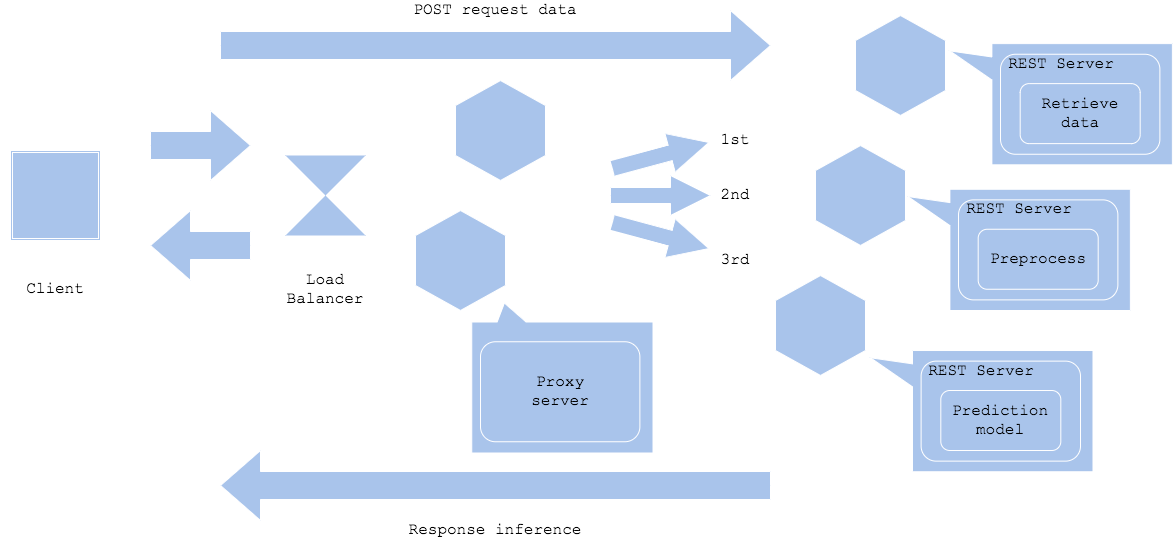

The diagram above was exported from draw.io. Its source (the exported page's mxGraphModel, read from the mxfile embedded in the PNG):
<mxGraphModel dx="2067" dy="792" grid="1" gridSize="10" guides="1" tooltips="1" connect="1" arrows="1" fold="1" page="1" pageScale="1" pageWidth="827" pageHeight="1169" math="0" shadow="0">
  <root>
    <mxCell id="u2Rkwp56Ty-_-L8MQ5sg-0" />
    <mxCell id="u2Rkwp56Ty-_-L8MQ5sg-1" parent="u2Rkwp56Ty-_-L8MQ5sg-0" />
    <mxCell id="u2Rkwp56Ty-_-L8MQ5sg-2" value="" style="shape=ext;double=1;whiteSpace=wrap;html=1;aspect=fixed;fillColor=#A9C4EB;strokeColor=#FFFFFF;" vertex="1" parent="u2Rkwp56Ty-_-L8MQ5sg-1">
      <mxGeometry x="-280" y="280" width="90" height="90" as="geometry" />
    </mxCell>
    <mxCell id="u2Rkwp56Ty-_-L8MQ5sg-3" value="" style="html=1;shadow=0;dashed=0;align=center;verticalAlign=middle;shape=mxgraph.arrows2.arrow;dy=0.6;dx=40;notch=0;strokeColor=#FFFFFF;fillColor=#A9C4EB;" vertex="1" parent="u2Rkwp56Ty-_-L8MQ5sg-1">
      <mxGeometry x="-70" y="140" width="550" height="70" as="geometry" />
    </mxCell>
    <mxCell id="u2Rkwp56Ty-_-L8MQ5sg-5" value="&lt;font face=&quot;Courier New&quot; style=&quot;font-size: 16px&quot;&gt;Client&lt;br&gt;&lt;/font&gt;" style="text;html=1;strokeColor=none;fillColor=none;align=center;verticalAlign=middle;whiteSpace=wrap;rounded=0;" vertex="1" parent="u2Rkwp56Ty-_-L8MQ5sg-1">
      <mxGeometry x="-290" y="409.38" width="110" height="20" as="geometry" />
    </mxCell>
    <mxCell id="u2Rkwp56Ty-_-L8MQ5sg-6" value="" style="shape=hexagon;perimeter=hexagonPerimeter2;whiteSpace=wrap;html=1;strokeColor=#FFFFFF;fillColor=#A9C4EB;rotation=-90;" vertex="1" parent="u2Rkwp56Ty-_-L8MQ5sg-1">
      <mxGeometry x="560" y="150" width="100" height="90" as="geometry" />
    </mxCell>
    <mxCell id="u2Rkwp56Ty-_-L8MQ5sg-7" value="" style="shape=hexagon;perimeter=hexagonPerimeter2;whiteSpace=wrap;html=1;strokeColor=#FFFFFF;fillColor=#A9C4EB;rotation=-90;" vertex="1" parent="u2Rkwp56Ty-_-L8MQ5sg-1">
      <mxGeometry x="520" y="280" width="100" height="90" as="geometry" />
    </mxCell>
    <mxCell id="u2Rkwp56Ty-_-L8MQ5sg-8" value="" style="shape=hexagon;perimeter=hexagonPerimeter2;whiteSpace=wrap;html=1;strokeColor=#FFFFFF;fillColor=#A9C4EB;rotation=-90;" vertex="1" parent="u2Rkwp56Ty-_-L8MQ5sg-1">
      <mxGeometry x="480" y="410" width="100" height="90" as="geometry" />
    </mxCell>
    <mxCell id="u2Rkwp56Ty-_-L8MQ5sg-9" value="" style="shape=callout;whiteSpace=wrap;html=1;perimeter=calloutPerimeter;strokeColor=#FFFFFF;fillColor=#A9C4EB;position2=0.06;size=42;position=0.11;base=23;rotation=90;" vertex="1" parent="u2Rkwp56Ty-_-L8MQ5sg-1">
      <mxGeometry x="630.62" y="429.38" width="121.25" height="222.5" as="geometry" />
    </mxCell>
    <mxCell id="u2Rkwp56Ty-_-L8MQ5sg-10" value="" style="rounded=1;whiteSpace=wrap;html=1;fillColor=#A9C4EB;strokeColor=#FFFFFF;" vertex="1" parent="u2Rkwp56Ty-_-L8MQ5sg-1">
      <mxGeometry x="630.62" y="490.63" width="159.38" height="100" as="geometry" />
    </mxCell>
    <mxCell id="u2Rkwp56Ty-_-L8MQ5sg-11" value="REST Server" style="text;html=1;strokeColor=none;fillColor=none;align=center;verticalAlign=middle;whiteSpace=wrap;rounded=0;fontFamily=Courier New;fontSize=16;" vertex="1" parent="u2Rkwp56Ty-_-L8MQ5sg-1">
      <mxGeometry x="636.25" y="490.63" width="110" height="20" as="geometry" />
    </mxCell>
    <mxCell id="u2Rkwp56Ty-_-L8MQ5sg-12" value="" style="rounded=1;whiteSpace=wrap;html=1;fillColor=#A9C4EB;strokeColor=#FFFFFF;" vertex="1" parent="u2Rkwp56Ty-_-L8MQ5sg-1">
      <mxGeometry x="650.31" y="520" width="120" height="60" as="geometry" />
    </mxCell>
    <mxCell id="u2Rkwp56Ty-_-L8MQ5sg-13" value="Prediction model" style="text;html=1;strokeColor=none;fillColor=none;align=center;verticalAlign=middle;whiteSpace=wrap;rounded=0;fontFamily=Courier New;fontSize=16;" vertex="1" parent="u2Rkwp56Ty-_-L8MQ5sg-1">
      <mxGeometry x="655.31" y="540" width="110" height="20" as="geometry" />
    </mxCell>
    <mxCell id="u2Rkwp56Ty-_-L8MQ5sg-14" value="&lt;font face=&quot;Courier New&quot; style=&quot;font-size: 16px&quot;&gt;POST request data&lt;br&gt;&lt;/font&gt;" style="text;html=1;strokeColor=none;fillColor=none;align=center;verticalAlign=middle;whiteSpace=wrap;rounded=0;" vertex="1" parent="u2Rkwp56Ty-_-L8MQ5sg-1">
      <mxGeometry x="54.99999999999999" y="130" width="300" height="20" as="geometry" />
    </mxCell>
    <mxCell id="u2Rkwp56Ty-_-L8MQ5sg-16" value="&lt;font face=&quot;Courier New&quot; style=&quot;font-size: 16px&quot;&gt;Response inference&lt;/font&gt;" style="text;html=1;strokeColor=none;fillColor=none;align=center;verticalAlign=middle;whiteSpace=wrap;rounded=0;" vertex="1" parent="u2Rkwp56Ty-_-L8MQ5sg-1">
      <mxGeometry x="90" y="650" width="230" height="20" as="geometry" />
    </mxCell>
    <mxCell id="u2Rkwp56Ty-_-L8MQ5sg-17" value="" style="html=1;shadow=0;dashed=0;align=center;verticalAlign=middle;shape=mxgraph.arrows2.arrow;dy=0.6;dx=40;notch=0;strokeColor=#FFFFFF;fillColor=#A9C4EB;" vertex="1" parent="u2Rkwp56Ty-_-L8MQ5sg-1">
      <mxGeometry x="-140" y="240" width="100" height="70" as="geometry" />
    </mxCell>
    <mxCell id="u2Rkwp56Ty-_-L8MQ5sg-18" value="" style="html=1;shadow=0;dashed=0;align=center;verticalAlign=middle;shape=mxgraph.arrows2.arrow;dy=0.6;dx=40;notch=0;strokeColor=#FFFFFF;fillColor=#A9C4EB;rotation=-180;" vertex="1" parent="u2Rkwp56Ty-_-L8MQ5sg-1">
      <mxGeometry x="-140" y="340" width="100" height="70" as="geometry" />
    </mxCell>
    <mxCell id="u2Rkwp56Ty-_-L8MQ5sg-19" value="" style="shape=collate;whiteSpace=wrap;html=1;fillColor=#A9C4EB;strokeColor=none;" vertex="1" parent="u2Rkwp56Ty-_-L8MQ5sg-1">
      <mxGeometry x="-5" y="285" width="80" height="80" as="geometry" />
    </mxCell>
    <mxCell id="u2Rkwp56Ty-_-L8MQ5sg-20" value="&lt;font face=&quot;Courier New&quot; style=&quot;font-size: 16px&quot;&gt;Load Balancer&lt;br&gt;&lt;/font&gt;" style="text;html=1;strokeColor=none;fillColor=none;align=center;verticalAlign=middle;whiteSpace=wrap;rounded=0;" vertex="1" parent="u2Rkwp56Ty-_-L8MQ5sg-1">
      <mxGeometry x="-20" y="409.38" width="110" height="20" as="geometry" />
    </mxCell>
    <mxCell id="u2Rkwp56Ty-_-L8MQ5sg-21" value="" style="shape=hexagon;perimeter=hexagonPerimeter2;whiteSpace=wrap;html=1;strokeColor=#FFFFFF;fillColor=#A9C4EB;rotation=-90;" vertex="1" parent="u2Rkwp56Ty-_-L8MQ5sg-1">
      <mxGeometry x="160" y="215" width="100" height="90" as="geometry" />
    </mxCell>
    <mxCell id="u2Rkwp56Ty-_-L8MQ5sg-22" value="" style="shape=hexagon;perimeter=hexagonPerimeter2;whiteSpace=wrap;html=1;strokeColor=#FFFFFF;fillColor=#A9C4EB;rotation=-90;" vertex="1" parent="u2Rkwp56Ty-_-L8MQ5sg-1">
      <mxGeometry x="120" y="345" width="100" height="90" as="geometry" />
    </mxCell>
    <mxCell id="u2Rkwp56Ty-_-L8MQ5sg-23" value="" style="shape=callout;whiteSpace=wrap;html=1;perimeter=calloutPerimeter;strokeColor=#FFFFFF;fillColor=#A9C4EB;position2=0.82;size=19;position=0.7;base=29;rotation=-180;" vertex="1" parent="u2Rkwp56Ty-_-L8MQ5sg-1">
      <mxGeometry x="181.25" y="432.5" width="181.25" height="150" as="geometry" />
    </mxCell>
    <mxCell id="u2Rkwp56Ty-_-L8MQ5sg-24" value="" style="rounded=1;whiteSpace=wrap;html=1;fillColor=#A9C4EB;strokeColor=#FFFFFF;" vertex="1" parent="u2Rkwp56Ty-_-L8MQ5sg-1">
      <mxGeometry x="190" y="471.25" width="159.38" height="100" as="geometry" />
    </mxCell>
    <mxCell id="u2Rkwp56Ty-_-L8MQ5sg-25" value="Proxy server" style="text;html=1;strokeColor=none;fillColor=none;align=center;verticalAlign=middle;whiteSpace=wrap;rounded=0;fontFamily=Courier New;fontSize=16;" vertex="1" parent="u2Rkwp56Ty-_-L8MQ5sg-1">
      <mxGeometry x="214.69" y="511.25" width="110" height="20" as="geometry" />
    </mxCell>
    <mxCell id="u2Rkwp56Ty-_-L8MQ5sg-28" value="" style="html=1;shadow=0;dashed=0;align=center;verticalAlign=middle;shape=mxgraph.arrows2.arrow;dy=0.6;dx=40;notch=0;strokeColor=#FFFFFF;fillColor=#A9C4EB;rotation=-180;" vertex="1" parent="u2Rkwp56Ty-_-L8MQ5sg-1">
      <mxGeometry x="-70" y="580" width="550" height="70" as="geometry" />
    </mxCell>
    <mxCell id="u2Rkwp56Ty-_-L8MQ5sg-29" value="" style="shape=callout;whiteSpace=wrap;html=1;perimeter=calloutPerimeter;strokeColor=#FFFFFF;fillColor=#A9C4EB;position2=0.06;size=42;position=0.11;base=23;rotation=90;" vertex="1" parent="u2Rkwp56Ty-_-L8MQ5sg-1">
      <mxGeometry x="668" y="268.13" width="121.25" height="222.5" as="geometry" />
    </mxCell>
    <mxCell id="u2Rkwp56Ty-_-L8MQ5sg-30" value="" style="rounded=1;whiteSpace=wrap;html=1;fillColor=#A9C4EB;strokeColor=#FFFFFF;" vertex="1" parent="u2Rkwp56Ty-_-L8MQ5sg-1">
      <mxGeometry x="668" y="329.38" width="159.38" height="100" as="geometry" />
    </mxCell>
    <mxCell id="u2Rkwp56Ty-_-L8MQ5sg-31" value="REST Server" style="text;html=1;strokeColor=none;fillColor=none;align=center;verticalAlign=middle;whiteSpace=wrap;rounded=0;fontFamily=Courier New;fontSize=16;" vertex="1" parent="u2Rkwp56Ty-_-L8MQ5sg-1">
      <mxGeometry x="673.63" y="329.38" width="110" height="20" as="geometry" />
    </mxCell>
    <mxCell id="u2Rkwp56Ty-_-L8MQ5sg-32" value="" style="rounded=1;whiteSpace=wrap;html=1;fillColor=#A9C4EB;strokeColor=#FFFFFF;" vertex="1" parent="u2Rkwp56Ty-_-L8MQ5sg-1">
      <mxGeometry x="687.6899999999999" y="358.75" width="120" height="60" as="geometry" />
    </mxCell>
    <mxCell id="u2Rkwp56Ty-_-L8MQ5sg-33" value="Preprocess" style="text;html=1;strokeColor=none;fillColor=none;align=center;verticalAlign=middle;whiteSpace=wrap;rounded=0;fontFamily=Courier New;fontSize=16;" vertex="1" parent="u2Rkwp56Ty-_-L8MQ5sg-1">
      <mxGeometry x="692.6899999999999" y="378.75" width="110" height="20" as="geometry" />
    </mxCell>
    <mxCell id="u2Rkwp56Ty-_-L8MQ5sg-34" value="" style="shape=callout;whiteSpace=wrap;html=1;perimeter=calloutPerimeter;strokeColor=#FFFFFF;fillColor=#A9C4EB;position2=0.06;size=42;position=0.11;base=23;rotation=90;" vertex="1" parent="u2Rkwp56Ty-_-L8MQ5sg-1">
      <mxGeometry x="710" y="122.5" width="121.25" height="222.5" as="geometry" />
    </mxCell>
    <mxCell id="u2Rkwp56Ty-_-L8MQ5sg-35" value="" style="rounded=1;whiteSpace=wrap;html=1;fillColor=#A9C4EB;strokeColor=#FFFFFF;" vertex="1" parent="u2Rkwp56Ty-_-L8MQ5sg-1">
      <mxGeometry x="710" y="183.75" width="159.38" height="100" as="geometry" />
    </mxCell>
    <mxCell id="u2Rkwp56Ty-_-L8MQ5sg-36" value="REST Server" style="text;html=1;strokeColor=none;fillColor=none;align=center;verticalAlign=middle;whiteSpace=wrap;rounded=0;fontFamily=Courier New;fontSize=16;" vertex="1" parent="u2Rkwp56Ty-_-L8MQ5sg-1">
      <mxGeometry x="715.63" y="183.75" width="110" height="20" as="geometry" />
    </mxCell>
    <mxCell id="u2Rkwp56Ty-_-L8MQ5sg-37" value="" style="rounded=1;whiteSpace=wrap;html=1;fillColor=#A9C4EB;strokeColor=#FFFFFF;" vertex="1" parent="u2Rkwp56Ty-_-L8MQ5sg-1">
      <mxGeometry x="729.6899999999999" y="213.12" width="120" height="60" as="geometry" />
    </mxCell>
    <mxCell id="u2Rkwp56Ty-_-L8MQ5sg-38" value="Retrieve data" style="text;html=1;strokeColor=none;fillColor=none;align=center;verticalAlign=middle;whiteSpace=wrap;rounded=0;fontFamily=Courier New;fontSize=16;" vertex="1" parent="u2Rkwp56Ty-_-L8MQ5sg-1">
      <mxGeometry x="734.6899999999999" y="233.12" width="110" height="20" as="geometry" />
    </mxCell>
    <mxCell id="u2Rkwp56Ty-_-L8MQ5sg-42" value="" style="html=1;shadow=0;dashed=0;align=center;verticalAlign=middle;shape=mxgraph.arrows2.arrow;dy=0.6;dx=40;notch=0;strokeColor=#FFFFFF;fillColor=#A9C4EB;rotation=15;" vertex="1" parent="u2Rkwp56Ty-_-L8MQ5sg-1">
      <mxGeometry x="320" y="345" width="100" height="40" as="geometry" />
    </mxCell>
    <mxCell id="u2Rkwp56Ty-_-L8MQ5sg-43" value="" style="html=1;shadow=0;dashed=0;align=center;verticalAlign=middle;shape=mxgraph.arrows2.arrow;dy=0.6;dx=40;notch=0;strokeColor=#FFFFFF;fillColor=#A9C4EB;" vertex="1" parent="u2Rkwp56Ty-_-L8MQ5sg-1">
      <mxGeometry x="320" y="305" width="100" height="40" as="geometry" />
    </mxCell>
    <mxCell id="u2Rkwp56Ty-_-L8MQ5sg-44" value="" style="html=1;shadow=0;dashed=0;align=center;verticalAlign=middle;shape=mxgraph.arrows2.arrow;dy=0.6;dx=40;notch=0;strokeColor=#FFFFFF;fillColor=#A9C4EB;rotation=-15;" vertex="1" parent="u2Rkwp56Ty-_-L8MQ5sg-1">
      <mxGeometry x="320" y="265" width="100" height="40" as="geometry" />
    </mxCell>
    <mxCell id="u2Rkwp56Ty-_-L8MQ5sg-47" value="&lt;font face=&quot;Courier New&quot; style=&quot;font-size: 16px&quot;&gt;3rd&lt;br&gt;&lt;/font&gt;" style="text;html=1;strokeColor=none;fillColor=none;align=center;verticalAlign=middle;whiteSpace=wrap;rounded=0;" vertex="1" parent="u2Rkwp56Ty-_-L8MQ5sg-1">
      <mxGeometry x="390" y="380" width="110" height="20" as="geometry" />
    </mxCell>
    <mxCell id="u2Rkwp56Ty-_-L8MQ5sg-48" value="&lt;font face=&quot;Courier New&quot; style=&quot;font-size: 16px&quot;&gt;1st&lt;br&gt;&lt;/font&gt;" style="text;html=1;strokeColor=none;fillColor=none;align=center;verticalAlign=middle;whiteSpace=wrap;rounded=0;" vertex="1" parent="u2Rkwp56Ty-_-L8MQ5sg-1">
      <mxGeometry x="390" y="260" width="110" height="20" as="geometry" />
    </mxCell>
    <mxCell id="u2Rkwp56Ty-_-L8MQ5sg-49" value="&lt;font face=&quot;Courier New&quot; style=&quot;font-size: 16px&quot;&gt;2nd&lt;br&gt;&lt;/font&gt;" style="text;html=1;strokeColor=none;fillColor=none;align=center;verticalAlign=middle;whiteSpace=wrap;rounded=0;" vertex="1" parent="u2Rkwp56Ty-_-L8MQ5sg-1">
      <mxGeometry x="390" y="315" width="110" height="20" as="geometry" />
    </mxCell>
  </root>
</mxGraphModel>